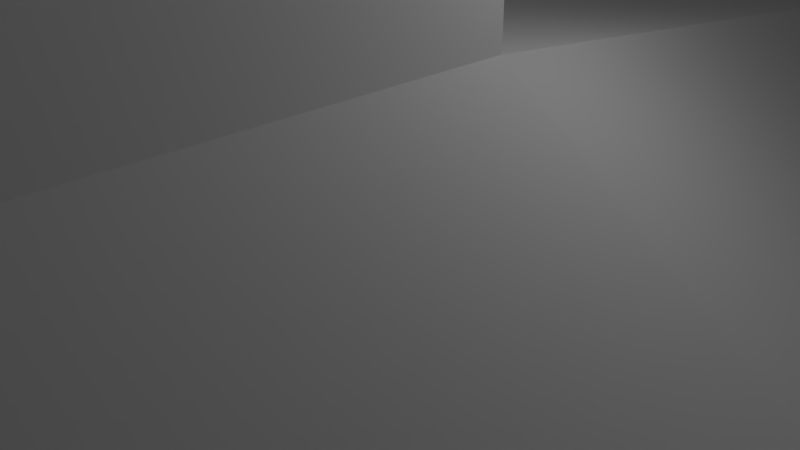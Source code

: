 # Source: SixPlayerStart.blend  (saved by Blender 2.71.0; exported with 4.5.12 LTS)
import bpy
from mathutils import Matrix  # noqa: F401  (used for matrix-valued properties, if any)

bpy.ops.wm.read_factory_settings(use_empty=True)
scene = bpy.context.scene
scene.name = 'Scene'

# ---- collections
col_collection_1 = bpy.data.collections.new('Collection 1'); scene.collection.children.link(col_collection_1)

# ---- materials (node trees are filled in below, after node groups)
mat_material = bpy.data.materials.new('Material')
mat_material.alpha_threshold = 0.0
mat_material.use_transparent_shadow = False
mat_material.roughness = 0.5
mat_material.line_color = (0.0, 0.0, 0.0, 1.0)

# ---- material node trees

# ---- world
world_world = bpy.data.worlds.new('World'); scene.world = world_world
world_world.color = (0.05088, 0.05088, 0.05088)
world_world.use_sun_shadow = False
world_world.sun_shadow_jitter_overblur = 0.0
world_world.cycles.sampling_method = 'MANUAL'
world_world.cycles.sample_map_resolution = 256

# ---- cameras
cam_camera = bpy.data.cameras.new('Camera')
cam_camera.clip_end = 100.0
cam_camera.lens = 35.0
cam_camera.sensor_width = 32.0
cam_camera.sensor_height = 18.0
cam_camera.ortho_scale = 7.314
cam_camera.dof.focus_distance = 0.0
cam_camera.dof.aperture_fstop = 128.0

# ---- lights
light_lamp = bpy.data.lights.new('Lamp', 'POINT')
light_lamp.transmission_factor = 0.0
light_lamp.cutoff_distance = 30.0
light_lamp.energy = 100.0
light_lamp.shadow_buffer_clip_start = 1.001
light_lamp.shadow_soft_size = 0.1
light_lamp.shadow_maximum_resolution = 0.006
light_lamp.use_absolute_resolution = True
light_lamp.cycles.use_multiple_importance_sampling = False

# ---- meshes
me_cube = bpy.data.meshes.new('Cube')
me_cube.from_pydata([(-6.0, 25.0, 0.0), (-6.0, 30.0, 0.0), (0.0, 30.0, 0.0), (0.0, 25.0, 0.0), (-6.0, 25.0, 3.0), (-6.0, 30.0, 3.0), (-4.0, 30.0, 3.0), (-4.0, 25.0, 3.0), (-6.0, 25.0, -1.0), (-6.0, 30.0, -1.0), (0.0, 30.0, -1.0), (0.0, 25.0, -1.0), (-35.0, 0.0, 0.0), (-29.0, 0.0, 0.0), (-35.0, 0.0, 3.0), (-33.0, 0.0, 3.0), (-35.0, 0.0, -1.0), (-29.0, 0.0, -1.0), (-22.0, 0.002439, 3.0), (-22.0, 0.002439, -1.0), (-25.0, 0.002439, 3.0), (-25.0, 0.002439, -1.0), (-6.0, 25.0, 7.0), (-6.0, 30.0, 7.0), (-4.0, 30.0, 7.0), (-4.0, 25.0, 7.0), (-35.0, 0.0, 7.0), (-33.0, 0.0, 7.0), (-22.0, 0.002439, 7.0), (-25.0, 0.002439, 7.0), (-35.0, -10.0, 0.0), (-29.0, -10.0, 0.0), (-35.0, -10.0, 3.0), (-33.0, -10.0, 3.0), (-35.0, -10.0, -1.0), (-29.0, -10.0, -1.0), (-22.0, -9.998, 3.0), (-22.0, -9.998, -1.0), (-25.0, -9.998, 3.0), (-25.0, -9.998, -1.0), (-35.0, -10.0, 7.0), (-33.0, -10.0, 7.0), (-22.0, -9.998, 7.0), (-25.0, -9.998, 7.0), (-18.0, 0.002439, 0.0), (-18.0, 0.002439, -1.0), (-18.0, -9.998, 0.0), (-18.0, -9.998, -1.0), (-14.0, 0.002439, 3.0), (-14.0, 0.002439, -1.0), (-14.0, -9.998, 3.0), (-14.0, -9.998, -1.0), (-10.0, 0.002439, 3.0), (-10.0, 0.002439, -1.0), (-10.0, -9.998, 3.0), (-10.0, -9.998, -1.0), (-14.0, 0.002439, 7.0), (-14.0, -9.998, 7.0), (-10.0, 0.002439, 7.0), (-10.0, -9.998, 7.0), (-6.0, 0.002439, 0.0), (-6.0, 0.002439, -1.0), (-6.0, -9.998, 0.0), (-6.0, -9.998, -1.0), (-2.0, 0.002439, 3.0), (-2.0, 0.002439, -1.0), (-2.0, -9.998, 3.0), (-2.0, -9.998, -1.0), (0.0, 0.002439, 3.0), (0.0, 0.002439, -1.0), (0.0, -9.998, 3.0), (0.0, -9.998, -1.0), (-2.0, 0.002439, 7.0), (-2.0, -9.998, 7.0), (0.0, 0.002439, 7.0), (0.0, -9.998, 7.0)], [], [(2, 3, 11, 10), (4, 14, 26, 22), (0, 4, 5, 1), (1, 5, 6, 2), (2, 6, 7, 3), (20, 18, 3), (8, 9, 10, 11), (1, 2, 10, 9), (0, 8, 16, 12), (0, 1, 9, 8), (20, 13, 31, 38), (17, 21, 39, 35), (8, 11, 17, 16), (27, 26, 40, 41), (3, 7, 15, 13), (4, 0, 12, 14), (28, 29, 43, 42), (17, 11, 19, 21), (26, 14, 32, 40), (11, 19, 18, 3), (3, 13, 20), (22, 25, 24, 23), (25, 22, 26, 27), (15, 7, 25, 27), (15, 27, 41, 33), (7, 6, 24, 25), (6, 5, 23, 24), (5, 4, 22, 23), (32, 30, 31, 33), (31, 30, 34, 35), (38, 36, 42, 43), (37, 36, 38, 39), (31, 35, 39, 38), (32, 33, 41, 40), (21, 19, 37, 39), (18, 36, 46, 44), (12, 16, 34, 30), (16, 17, 35, 34), (13, 15, 33, 31), (14, 12, 30, 32), (29, 20, 38, 43), (29, 28, 18, 20), (42, 36, 18, 28), (44, 46, 50, 48), (37, 19, 45, 47), (36, 37, 47, 46), (19, 45, 44, 18), (50, 54, 59, 57), (47, 45, 49, 51), (46, 47, 51, 50), (45, 49, 48, 44), (52, 54, 62, 60), (51, 49, 53, 55), (50, 51, 55, 54), (49, 53, 52, 48), (19, 45, 11), (44, 3, 18), (48, 3, 44), (45, 49, 11), (52, 3, 48), (49, 53, 11), (52, 3, 11, 53), (56, 57, 59, 58), (52, 48, 56, 58), (54, 52, 58, 59), (48, 50, 57, 56), (60, 62, 66, 64), (55, 53, 61, 63), (54, 55, 63, 62), (53, 52, 60, 61), (66, 70, 75, 73), (63, 61, 65, 67), (62, 63, 67, 66), (61, 60, 64, 65), (69, 68, 70, 71), (67, 65, 69, 71), (66, 67, 71, 70), (65, 64, 68, 69), (53, 61, 11), (52, 60, 3), (60, 64, 3), (61, 65, 11), (64, 3, 68), (65, 69, 11), (72, 73, 75, 74), (68, 64, 72, 74), (70, 68, 74, 75), (64, 66, 73, 72)])
me_cube.materials.append(mat_material)
me_cube.use_remesh_preserve_volume = False
me_cube.use_remesh_preserve_attributes = False
me_cube.use_mirror_vertex_groups = False
me_cube.update()

# ---- objects
ob_cube = bpy.data.objects.new('Cube', me_cube)
ob_lamp = bpy.data.objects.new('Lamp', light_lamp)
ob_camera = bpy.data.objects.new('Camera', cam_camera)

# ---- transforms, parenting, visibility, modifiers, constraints
ob_cube.location = (0.0, 0.0, 0.0)
ob_cube.lock_rotations_4d = False
ob_cube.empty_display_type = 'ARROWS'
ob_cube.lineart.crease_threshold = 0.0
_m = ob_cube.modifiers.new('Mirror', 'MIRROR')
_m.use_clip = True
ob_lamp.location = (4.076, 1.005, 5.904)
ob_lamp.rotation_euler = (0.6503, 0.05522, 1.866)
ob_lamp.lock_rotations_4d = False
ob_lamp.empty_display_type = 'ARROWS'
ob_lamp.color = (0.0, 0.0, 0.0, 0.0)
ob_lamp.lineart.crease_threshold = 0.0
ob_camera.location = (7.481, -6.508, 5.344)
ob_camera.rotation_euler = (1.109, 0.01082, 0.8149)
ob_camera.lock_rotations_4d = False
ob_camera.empty_display_type = 'ARROWS'
ob_camera.color = (0.0, 0.0, 0.0, 0.0)
ob_camera.display_type = 'WIRE'
ob_camera.lineart.crease_threshold = 0.0

# ---- collection membership
col_collection_1.objects.link(ob_cube)
col_collection_1.objects.link(ob_lamp)
col_collection_1.objects.link(ob_camera)

# ---- scene / render settings (as saved in the file)
scene.camera = ob_camera
scene.frame_start = 1; scene.frame_end = 250; scene.frame_set(1)
scene.render.engine = 'BLENDER_EEVEE_NEXT'
scene.render.resolution_percentage = 50
scene.render.dither_intensity = 0.0
scene.cycles.use_denoising = False
scene.cycles.samples = 10
scene.cycles.sampling_pattern = 'TABULATED_SOBOL'
scene.cycles.light_sampling_threshold = 0.0
scene.cycles.use_adaptive_sampling = False
scene.cycles.use_light_tree = False
scene.cycles.blur_glossy = 0.0
scene.cycles.volume_bounces = 1
scene.cycles.pixel_filter_type = 'GAUSSIAN'
scene.cycles.sample_clamp_indirect = 0.0
scene.view_settings.view_transform = 'Standard'
bpy.context.view_layer.update()
